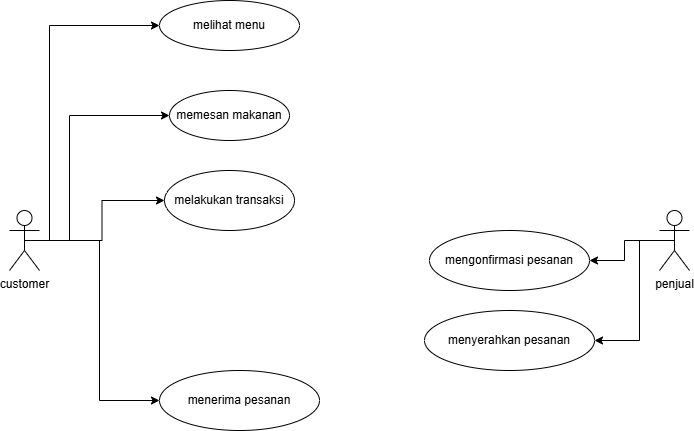

The diagram above was exported from draw.io. Its source (the exported page's mxGraphModel, read from the mxfile embedded in the PNG):
<mxGraphModel dx="1216" dy="664" grid="1" gridSize="10" guides="1" tooltips="1" connect="1" arrows="1" fold="1" page="1" pageScale="1" pageWidth="850" pageHeight="1100" math="0" shadow="0">
  <root>
    <mxCell id="0" />
    <mxCell id="1" parent="0" />
    <mxCell id="SKMpaDGtvNSW7AkdY3r7-9" edge="1" parent="1" source="SKMpaDGtvNSW7AkdY3r7-1" style="edgeStyle=orthogonalEdgeStyle;rounded=0;orthogonalLoop=1;jettySize=auto;html=1;exitX=0.5;exitY=0.5;exitDx=0;exitDy=0;exitPerimeter=0;entryX=0;entryY=0.5;entryDx=0;entryDy=0;" target="SKMpaDGtvNSW7AkdY3r7-3">
      <mxGeometry relative="1" as="geometry">
        <Array as="points">
          <mxPoint x="120" y="500" />
          <mxPoint x="120" y="285" />
        </Array>
      </mxGeometry>
    </mxCell>
    <mxCell id="SKMpaDGtvNSW7AkdY3r7-10" edge="1" parent="1" source="SKMpaDGtvNSW7AkdY3r7-1" style="edgeStyle=orthogonalEdgeStyle;rounded=0;orthogonalLoop=1;jettySize=auto;html=1;exitX=0.5;exitY=0.5;exitDx=0;exitDy=0;exitPerimeter=0;entryX=0;entryY=0.5;entryDx=0;entryDy=0;" target="SKMpaDGtvNSW7AkdY3r7-4">
      <mxGeometry relative="1" as="geometry">
        <Array as="points">
          <mxPoint x="140" y="500" />
          <mxPoint x="140" y="375" />
        </Array>
      </mxGeometry>
    </mxCell>
    <mxCell id="SKMpaDGtvNSW7AkdY3r7-11" edge="1" parent="1" source="SKMpaDGtvNSW7AkdY3r7-1" style="edgeStyle=orthogonalEdgeStyle;rounded=0;orthogonalLoop=1;jettySize=auto;html=1;exitX=0.5;exitY=0.5;exitDx=0;exitDy=0;exitPerimeter=0;entryX=0;entryY=0.5;entryDx=0;entryDy=0;" target="SKMpaDGtvNSW7AkdY3r7-5">
      <mxGeometry relative="1" as="geometry" />
    </mxCell>
    <mxCell id="SKMpaDGtvNSW7AkdY3r7-12" edge="1" parent="1" source="SKMpaDGtvNSW7AkdY3r7-1" style="edgeStyle=orthogonalEdgeStyle;rounded=0;orthogonalLoop=1;jettySize=auto;html=1;exitX=0.5;exitY=0.5;exitDx=0;exitDy=0;exitPerimeter=0;entryX=0;entryY=0.5;entryDx=0;entryDy=0;" target="SKMpaDGtvNSW7AkdY3r7-8">
      <mxGeometry relative="1" as="geometry" />
    </mxCell>
    <mxCell id="SKMpaDGtvNSW7AkdY3r7-1" parent="1" style="shape=umlActor;verticalLabelPosition=bottom;verticalAlign=top;html=1;outlineConnect=0;" value="customer" vertex="1">
      <mxGeometry height="60" width="30" x="80" y="470" as="geometry" />
    </mxCell>
    <mxCell id="SKMpaDGtvNSW7AkdY3r7-13" edge="1" parent="1" source="SKMpaDGtvNSW7AkdY3r7-2" style="edgeStyle=orthogonalEdgeStyle;rounded=0;orthogonalLoop=1;jettySize=auto;html=1;exitX=0.5;exitY=0.5;exitDx=0;exitDy=0;exitPerimeter=0;entryX=1;entryY=0.5;entryDx=0;entryDy=0;" target="SKMpaDGtvNSW7AkdY3r7-6">
      <mxGeometry relative="1" as="geometry" />
    </mxCell>
    <mxCell id="SKMpaDGtvNSW7AkdY3r7-14" edge="1" parent="1" source="SKMpaDGtvNSW7AkdY3r7-2" style="edgeStyle=orthogonalEdgeStyle;rounded=0;orthogonalLoop=1;jettySize=auto;html=1;exitX=0.5;exitY=0.5;exitDx=0;exitDy=0;exitPerimeter=0;entryX=1;entryY=0.5;entryDx=0;entryDy=0;" target="SKMpaDGtvNSW7AkdY3r7-7">
      <mxGeometry relative="1" as="geometry">
        <Array as="points">
          <mxPoint x="710" y="500" />
          <mxPoint x="710" y="600" />
        </Array>
      </mxGeometry>
    </mxCell>
    <mxCell id="SKMpaDGtvNSW7AkdY3r7-2" parent="1" style="shape=umlActor;verticalLabelPosition=bottom;verticalAlign=top;html=1;outlineConnect=0;" value="penjual" vertex="1">
      <mxGeometry height="60" width="30" x="730" y="470" as="geometry" />
    </mxCell>
    <mxCell id="SKMpaDGtvNSW7AkdY3r7-3" parent="1" style="ellipse;whiteSpace=wrap;html=1;" value="melihat menu" vertex="1">
      <mxGeometry height="50" width="140" x="230" y="260" as="geometry" />
    </mxCell>
    <mxCell id="SKMpaDGtvNSW7AkdY3r7-4" parent="1" style="ellipse;whiteSpace=wrap;html=1;" value="memesan makanan" vertex="1">
      <mxGeometry height="50" width="120" x="240" y="350" as="geometry" />
    </mxCell>
    <mxCell id="SKMpaDGtvNSW7AkdY3r7-5" parent="1" style="ellipse;whiteSpace=wrap;html=1;" value="melakukan transaksi" vertex="1">
      <mxGeometry height="60" width="130" x="235" y="430" as="geometry" />
    </mxCell>
    <mxCell id="SKMpaDGtvNSW7AkdY3r7-6" parent="1" style="ellipse;whiteSpace=wrap;html=1;" value="mengonfirmasi pesanan" vertex="1">
      <mxGeometry height="60" width="160" x="500" y="490" as="geometry" />
    </mxCell>
    <mxCell id="SKMpaDGtvNSW7AkdY3r7-7" parent="1" style="ellipse;whiteSpace=wrap;html=1;" value="menyerahkan pesanan" vertex="1">
      <mxGeometry height="60" width="170" x="495" y="570" as="geometry" />
    </mxCell>
    <mxCell id="SKMpaDGtvNSW7AkdY3r7-8" parent="1" style="ellipse;whiteSpace=wrap;html=1;" value="menerima pesanan" vertex="1">
      <mxGeometry height="60" width="160" x="230" y="630" as="geometry" />
    </mxCell>
  </root>
</mxGraphModel>